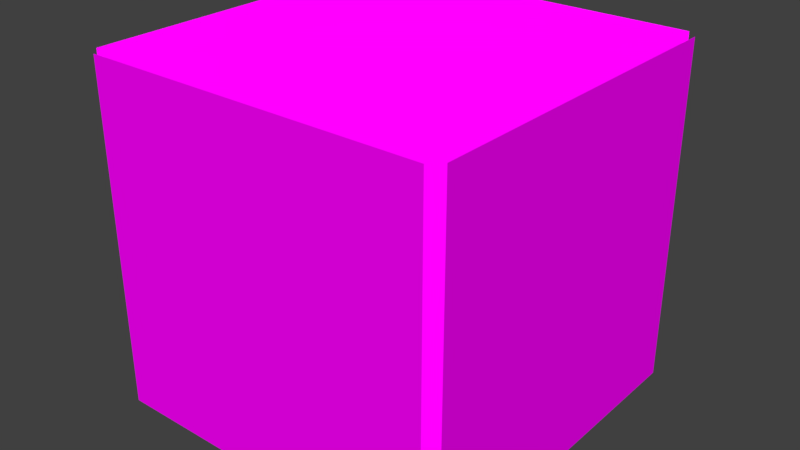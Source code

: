# Source: gmdm_health.blend  (saved by Blender 3.4.6; exported with 4.5.12 LTS)
import bpy
from mathutils import Matrix  # noqa: F401  (used for matrix-valued properties, if any)

bpy.ops.wm.read_factory_settings(use_empty=True)
scene = bpy.context.scene
scene.name = 'Scene'

# ---- collections
col_gmdm_health = bpy.data.collections.new('gmdm_health'); scene.collection.children.link(col_gmdm_health)

# ---- images (referenced by path relative to the original .blend; pixels are not part of the script)
import os
ASSET_DIR = os.environ.get("B2B_ASSET_DIR", "")  # directory of the original .blend (textures are referenced by path, not embedded)
HERE = os.path.dirname(os.path.abspath(__file__))  # packed textures are extracted next to this script under _unpacked/

def load_image(name, relpath, width, height, colorspace="sRGB"):
    """Load a texture the original file referenced (path relative to the .blend, or extracted next to this script)."""
    p = next((c for c in (os.path.join(HERE, relpath), os.path.join(ASSET_DIR, relpath)) if relpath and os.path.exists(c)), "")
    if p:
        img = bpy.data.images.load(p, check_existing=True)
        img.name = name
    else:  # same state as the original file: an image datablock whose file is absent (Cycles renders it pink)
        img = bpy.data.images.new(name, width, height)
        img.source = "FILE"
        img.filepath = "//" + (relpath or name)
    img.colorspace_settings.name = colorspace
    return img
img_base_health_tga = load_image('base_health.tga', 'base_health.tga', 1024, 1024, 'sRGB')
img_over_health_tga = load_image('over_health.tga', 'over_health.tga', 1024, 1024, 'sRGB')

# ---- materials (node trees are filled in below, after node groups)
mat_base_health = bpy.data.materials.new('base_health')
mat_base_health.use_transparent_shadow = False
mat_over_health = bpy.data.materials.new('over_health')
mat_over_health.use_transparent_shadow = False

# ---- material node trees
mat_base_health.use_nodes = True; mat_base_health.node_tree.nodes.clear()
_N = mat_base_health.node_tree.nodes; _L = mat_base_health.node_tree.links
n0 = _N.new('ShaderNodeOutputMaterial'); n0.name = 'Material Output'; n0.location = (300, 300)
n1 = _N.new('ShaderNodeTexImage'); n1.name = 'Image Texture'; n1.location = (-10, 255)
n1.image = img_base_health_tga
n1.interpolation = 'Closest'
_L.new(n1.outputs[0], n0.inputs[0])
n0.is_active_output = True
mat_over_health.use_nodes = True; mat_over_health.node_tree.nodes.clear()
_N = mat_over_health.node_tree.nodes; _L = mat_over_health.node_tree.links
n0 = _N.new('ShaderNodeTexImage'); n0.name = 'Image Texture'; n0.location = (-278, 295)
n0.image = img_over_health_tga
n1 = _N.new('ShaderNodeInvert'); n1.name = 'Invert'; n1.location = (16, 115)
n2 = _N.new('ShaderNodeBsdfTransparent'); n2.name = 'Transparent BSDF'; n2.location = (235, 117)
n3 = _N.new('ShaderNodeAddShader'); n3.name = 'Add Shader'; n3.location = (365, 284)
n4 = _N.new('ShaderNodeBsdfDiffuse'); n4.name = 'Diffuse BSDF'; n4.location = (16, 319)
n5 = _N.new('ShaderNodeOutputMaterial'); n5.name = 'Material Output'; n5.location = (531, 284)
_L.new(n0.outputs[0], n4.inputs[0])
_L.new(n0.outputs[1], n1.inputs[1])
_L.new(n1.outputs[0], n2.inputs[0])
_L.new(n4.outputs[0], n3.inputs[0])
_L.new(n2.outputs[0], n3.inputs[1])
_L.new(n3.outputs[0], n5.inputs[0])
n5.is_active_output = True

# ---- world
world_world = bpy.data.worlds.new('World'); scene.world = world_world
world_world.use_nodes = True; world_world.node_tree.nodes.clear()
_N = world_world.node_tree.nodes; _L = world_world.node_tree.links
n0 = _N.new('ShaderNodeOutputWorld'); n0.name = 'World Output'; n0.location = (300, 300)
n1 = _N.new('ShaderNodeBackground'); n1.name = 'Background'; n1.location = (10, 300)
n1.inputs[0].default_value = (0.05088, 0.05088, 0.05088, 1.0)
_L.new(n1.outputs[0], n0.inputs[0])
n0.is_active_output = True
world_world.color = (0.05088, 0.05088, 0.05088)
world_world.use_sun_shadow = False
world_world.sun_shadow_jitter_overblur = 0.0

# ---- meshes
me_cube_001 = bpy.data.meshes.new('Cube.001')
me_cube_001.from_pydata([(-16.0, -16.0, 16.0), (-16.0, -16.0, 48.0), (-16.0, 16.0, 16.0), (-16.0, 16.0, 48.0), (16.0, -16.0, 16.0), (16.0, -16.0, 48.0), (16.0, 16.0, 16.0), (16.0, 16.0, 48.0), (-16.0, -17.0, 16.0), (-16.0, -17.0, 48.0), (16.0, -17.0, 16.0), (16.0, -17.0, 48.0), (17.0, -16.0, 16.0), (17.0, -16.0, 48.0), (17.0, 16.0, 16.0), (17.0, 16.0, 48.0), (-17.0, -16.0, 16.0), (-17.0, -16.0, 48.0), (-17.0, 16.0, 16.0), (-17.0, 16.0, 48.0), (-16.0, 17.0, 16.0), (-16.0, 17.0, 48.0), (16.0, 17.0, 16.0), (16.0, 17.0, 48.0)], [], [(0, 1, 3, 2), (2, 3, 7, 6), (6, 7, 5, 4), (4, 5, 1, 0), (10, 11, 9, 8), (14, 15, 13, 12), (16, 17, 19, 18), (20, 21, 23, 22)])
me_cube_001.polygons.foreach_set('material_index', [0, 0, 0, 0, 1, 1, 1, 1])
_uv = me_cube_001.uv_layers.new(name='UVMap')
_uv.uv.foreach_set('vector', [0.9999, 0.0001001, 0.9999, 0.9999, 9.99e-05, 0.9999, 0.0001001, 0.0001001, 0.9999, 0.0001001, 0.9999, 0.9999, 9.99e-05, 0.9999, 0.0001001, 0.0001001, 0.9999, 9.99e-05, 0.9999, 0.9999, 9.99e-05, 0.9999, 9.99e-05, 9.99e-05, 0.9999, 9.99e-05, 0.9999, 0.9999, 9.99e-05, 0.9999, 9.99e-05, 9.99e-05, 0.9999, 9.99e-05, 0.9999, 0.9999, 9.99e-05, 0.9999, 9.99e-05, 9.99e-05, 0.9999, 9.99e-05, 0.9999, 0.9999, 9.99e-05, 0.9999, 9.99e-05, 9.99e-05, 0.9999, 0.0001001, 0.9999, 0.9999, 9.99e-05, 0.9999, 0.0001001, 0.0001001, 0.9999, 0.0001001, 0.9999, 0.9999, 9.99e-05, 0.9999, 0.0001001, 0.0001001])
me_cube_001.materials.append(mat_base_health)
me_cube_001.materials.append(mat_over_health)
me_cube_001.update()

# ---- objects
ob_gmdm_health = bpy.data.objects.new('gmdm_health', me_cube_001)

# ---- transforms, parenting, visibility, modifiers, constraints
ob_gmdm_health.location = (0.0, 0.0, 0.0)

# ---- collection membership
col_gmdm_health.objects.link(ob_gmdm_health)

# ---- scene / render settings (as saved in the file)
scene.frame_start = 1; scene.frame_end = 250; scene.frame_set(1)
scene.render.engine = 'BLENDER_EEVEE_NEXT'
scene.render.dither_intensity = 0.0
scene.cycles.use_denoising = False
scene.cycles.sampling_pattern = 'TABULATED_SOBOL'
scene.cycles.use_light_tree = False
scene.view_settings.view_transform = 'Standard'
bpy.context.view_layer.update()

# ---- added for rendering (the .blend has no active camera and no usable light): camera, sun
cam_auto = bpy.data.cameras.new('AutoCamera')
cam_auto.lens = 50.0
cam_auto.sensor_width = 36.0
cam_auto.clip_end = 1000.0
ob_auto_camera = bpy.data.objects.new('AutoCamera', cam_auto)
scene.collection.objects.link(ob_auto_camera)
ob_auto_camera.location = (53.4392, -64.1271, 74.7514)
ob_auto_camera.rotation_euler = (1.09748, -7.21219e-08, 0.694738)
scene.camera = ob_auto_camera
light_auto_sun = bpy.data.lights.new('AutoSun', 'SUN')
light_auto_sun.energy = 3.0
light_auto_sun.angle = 0.0523599
ob_auto_sun = bpy.data.objects.new('AutoSun', light_auto_sun)
scene.collection.objects.link(ob_auto_sun)
ob_auto_sun.rotation_euler = (0.872665, 0.174533, 0.523599)
bpy.context.view_layer.update()
